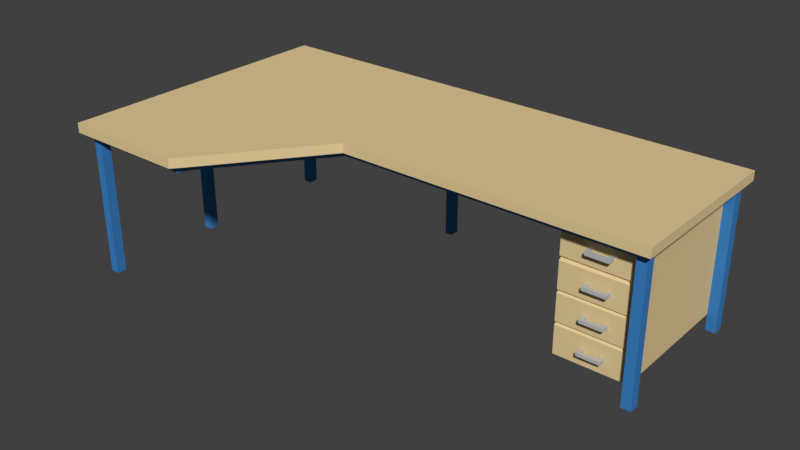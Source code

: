 # Source: TISCH_21.blend  (saved by Blender 2.79.0; exported with 4.5.12 LTS)
import bpy
from mathutils import Matrix  # noqa: F401  (used for matrix-valued properties, if any)

bpy.ops.wm.read_factory_settings(use_empty=True)
scene = bpy.context.scene
scene.name = 'Scene'

# ---- collections
col_collection_1 = bpy.data.collections.new('Collection 1'); scene.collection.children.link(col_collection_1)

# ---- materials (node trees are filled in below, after node groups)
mat_material_001 = bpy.data.materials.new('Material.001')
mat_material_001.alpha_threshold = 0.0
mat_material_001.use_transparent_shadow = False
mat_material_001.diffuse_color = (0.8, 0.6154, 0.3258, 1.0)
mat_material_001.roughness = 0.5
mat_material_002 = bpy.data.materials.new('Material.002')
mat_material_002.alpha_threshold = 0.0
mat_material_002.use_transparent_shadow = False
mat_material_002.diffuse_color = (0.0851, 0.1266, 0.233, 1.0)
mat_material_002.roughness = 0.5
mat_material_003 = bpy.data.materials.new('Material.003')
mat_material_003.alpha_threshold = 0.0
mat_material_003.use_transparent_shadow = False
mat_material_003.diffuse_color = (0.04667, 0.2195, 0.5583, 1.0)
mat_material_003.roughness = 0.5
mat_material_004 = bpy.data.materials.new('Material.004')
mat_material_004.alpha_threshold = 0.0
mat_material_004.use_transparent_shadow = False
mat_material_004.diffuse_color = (0.5071, 0.5071, 0.5071, 1.0)
mat_material_004.roughness = 0.5

# ---- material node trees

# ---- world
world_world = bpy.data.worlds.new('World'); scene.world = world_world
world_world.color = (0.05088, 0.05088, 0.05088)
world_world.use_sun_shadow = False
world_world.sun_shadow_jitter_overblur = 0.0
world_world.cycles.sampling_method = 'MANUAL'

# ---- meshes
me_cube_002 = bpy.data.meshes.new('Cube.002')
me_cube_002.from_pydata([(-4.366, -2.913, 0.6773), (-4.366, -2.913, 0.8393), (-4.366, -0.1878, 0.6773), (-4.366, -0.1878, 0.8393), (4.228, -2.913, 0.6773), (4.228, -2.913, 0.8393), (4.228, -0.1878, 0.6773), (4.228, -0.1878, 0.8393), (-4.211, -0.1878, 0.6773), (-4.211, -0.1878, 0.8393), (-4.366, -4.787, 0.8393), (-4.211, -2.913, 0.8393), (4.062, -0.1878, 0.8393), (4.062, -2.913, 0.6773), (4.062, -0.1878, 0.6773), (4.062, -2.913, 0.8393), (-4.366, -2.747, 0.6773), (-4.366, -2.747, 0.8393), (4.228, -2.747, 0.6773), (4.228, -2.747, 0.8393), (-4.211, -2.747, 0.8393), (-4.211, -2.747, 0.6773), (4.062, -2.747, 0.8393), (4.062, -2.747, 0.6773), (-4.366, -0.3644, 0.8393), (4.228, -0.3644, 0.6773), (-4.366, -0.3644, 0.6773), (4.228, -0.3644, 0.8393), (-4.211, -0.3644, 0.8393), (-4.211, -0.3644, 0.6773), (4.062, -0.3644, 0.8393), (4.062, -0.3644, 0.6773), (-4.366, -2.747, 0.5407), (-4.366, -2.913, 0.5407), (-4.211, -0.1878, 0.5407), (-4.366, -0.1878, 0.5407), (4.228, -0.3644, 0.5407), (4.228, -0.1878, 0.5407), (4.062, -2.913, 0.5407), (4.228, -2.913, 0.5407), (4.062, -0.1878, 0.5407), (-4.211, -2.913, 0.5407), (-4.211, -2.747, 0.5407), (4.062, -2.747, 0.5407), (-4.366, -0.3644, 0.5407), (4.228, -2.747, 0.5407), (-4.211, -0.3644, 0.5407), (4.062, -0.3644, 0.5407), (-4.366, -2.747, -1.794), (-4.366, -2.913, -1.794), (-4.211, -0.1878, -1.794), (-4.366, -0.1878, -1.794), (4.228, -0.3644, -1.794), (4.228, -0.1878, -1.794), (4.062, -2.913, -1.794), (4.228, -2.913, -1.794), (-4.211, -2.913, -1.794), (-4.211, -2.747, -1.794), (4.062, -0.1878, -1.794), (4.062, -2.747, -1.794), (4.228, -2.747, -1.794), (-4.366, -0.3644, -1.794), (-4.211, -0.3644, -1.794), (4.062, -0.3644, -1.794), (-0.9032, -0.1878, 0.6773), (-0.9032, -2.913, 0.8393), (-0.9032, -0.1878, 0.8393), (-0.9032, -2.913, 0.6773), (-0.9032, -2.747, 0.6773), (-0.9032, -2.747, 0.8393), (-0.9032, -0.3644, 0.8393), (-0.9032, -0.3644, 0.6773), (-0.9032, -0.1878, 0.5407), (-0.9032, -2.913, 0.5407), (-0.9032, -2.747, 0.5407), (-0.9032, -0.3644, 0.5407), (-4.366, -4.955, 0.6773), (-4.366, -4.955, 0.8393), (-4.211, -4.955, 0.8393), (-4.211, -4.955, 0.6773), (-2.391, -4.955, 0.8393), (-4.366, -4.955, 0.5407), (-4.211, -4.955, 0.5407), (-2.391, -4.955, 0.6773), (-2.391, -4.955, 0.5407), (-4.366, -4.787, 0.6773), (-4.211, -4.787, 0.5407), (-2.321, -4.787, 0.5407), (-4.366, -4.787, 0.5407), (-4.211, -4.787, 0.8393), (-2.321, -4.787, 0.8393), (-2.321, -4.787, 0.6773), (-4.366, -4.955, -1.808), (-4.211, -4.955, -1.808), (-4.211, -4.787, -1.808), (-4.366, -4.787, -1.808), (-0.7769, -0.1878, 0.8393), (-0.7769, -2.913, 0.6773), (-0.7769, -2.747, 0.8393), (-0.7769, -0.3644, 0.8393), (-0.7769, -2.913, 0.5407), (-0.7769, -0.1878, 0.6773), (-0.7769, -2.913, 0.8393), (-0.7769, -2.747, 0.6773), (-0.7769, -0.3644, 0.6773), (-0.7769, -0.1878, 0.5407), (-0.7769, -2.747, 0.5407), (-0.7769, -0.3644, 0.5407), (-0.7769, -0.1878, -1.797), (-0.9032, -0.1878, -1.797), (-0.7769, -0.3644, -1.797), (-0.9032, -0.3644, -1.797), (2.845, -0.1878, 0.8393), (2.845, -2.913, 0.6773), (2.845, -2.747, 0.8393), (2.845, -0.3644, 0.8393), (2.845, -2.913, 0.5407), (2.845, -0.1878, 0.6773), (2.845, -2.913, 0.8393), (2.845, -2.747, 0.6773), (2.845, -0.3644, 0.6773), (2.845, -0.1878, 0.5407), (2.845, -2.747, 0.5407), (2.845, -0.3644, 0.5407), (4.062, -2.747, -1.516), (4.062, -0.3644, -1.516), (2.845, -2.747, -1.516), (2.845, -0.3644, -1.516), (2.845, -2.707, -1.002), (2.845, -2.707, -0.4875), (2.845, -2.707, 0.02659), (4.062, -2.707, 0.02659), (4.062, -2.707, -0.4875), (4.062, -2.707, -1.002), (2.845, -0.3644, 0.02659), (2.845, -0.3644, -0.4875), (2.845, -0.3644, -1.002), (4.062, -0.3644, -1.002), (4.062, -0.3644, -0.4875), (4.062, -0.3644, 0.02659), (2.845, -2.747, -0.006315), (4.062, -2.747, -0.006316), (2.845, -0.3644, -0.006316), (4.062, -0.3644, -0.006315), (2.845, -2.747, -0.5204), (4.062, -2.747, -0.5204), (2.845, -0.3644, -0.5204), (4.062, -0.3644, -0.5204), (4.062, -2.747, -1.035), (2.845, -0.3644, -1.035), (2.845, -2.747, -1.035), (4.062, -0.3644, -1.035), (2.845, -2.747, 0.06884), (4.062, -0.3644, 0.06884), (4.062, -2.747, 0.06884), (2.845, -0.3644, 0.06884), (4.062, -2.747, -0.4617), (2.845, -0.3644, -0.4617), (2.845, -2.747, -0.4617), (4.062, -0.3644, -0.4617), (4.062, -2.747, -0.9759), (2.845, -0.3644, -0.9759), (2.845, -2.747, -0.9759), (4.062, -0.3644, -0.9759), (3.342, -2.873, -0.7738), (3.342, -2.873, -0.7188), (3.342, -2.818, -0.7738), (3.342, -2.818, -0.7188), (3.616, -2.873, -0.7738), (3.616, -2.873, -0.7188), (3.616, -2.818, -0.7738), (3.616, -2.818, -0.7188), (3.283, -2.818, -0.7738), (3.283, -2.873, -0.7738), (3.283, -2.873, -0.7188), (3.283, -2.818, -0.7188), (3.674, -2.818, -0.7188), (3.674, -2.818, -0.7738), (3.674, -2.873, -0.7738), (3.674, -2.873, -0.7188), (3.342, -2.68, -0.7188), (3.342, -2.68, -0.7738), (3.616, -2.68, -0.7188), (3.616, -2.68, -0.7738), (3.283, -2.68, -0.7188), (3.283, -2.68, -0.7738), (3.674, -2.68, -0.7188), (3.674, -2.68, -0.7738), (3.342, -2.873, -0.2628), (3.342, -2.873, -0.2078), (3.342, -2.818, -0.2628), (3.342, -2.818, -0.2078), (3.616, -2.873, -0.2628), (3.616, -2.873, -0.2078), (3.616, -2.818, -0.2628), (3.616, -2.818, -0.2078), (3.283, -2.818, -0.2628), (3.283, -2.873, -0.2628), (3.283, -2.873, -0.2078), (3.283, -2.818, -0.2078), (3.674, -2.818, -0.2078), (3.674, -2.818, -0.2628), (3.674, -2.873, -0.2628), (3.674, -2.873, -0.2078), (3.342, -2.68, -0.2078), (3.342, -2.68, -0.2628), (3.616, -2.68, -0.2078), (3.616, -2.68, -0.2628), (3.283, -2.68, -0.2078), (3.283, -2.68, -0.2628), (3.674, -2.68, -0.2078), (3.674, -2.68, -0.2628), (3.342, -2.873, 0.276), (3.342, -2.873, 0.331), (3.342, -2.818, 0.276), (3.342, -2.818, 0.331), (3.616, -2.873, 0.276), (3.616, -2.873, 0.331), (3.616, -2.818, 0.276), (3.616, -2.818, 0.331), (3.283, -2.818, 0.276), (3.283, -2.873, 0.276), (3.283, -2.873, 0.331), (3.283, -2.818, 0.331), (3.674, -2.818, 0.331), (3.674, -2.818, 0.276), (3.674, -2.873, 0.276), (3.674, -2.873, 0.331), (3.342, -2.68, 0.331), (3.342, -2.68, 0.276), (3.616, -2.68, 0.331), (3.616, -2.68, 0.276), (3.283, -2.68, 0.331), (3.283, -2.68, 0.276), (3.674, -2.68, 0.331), (3.674, -2.68, 0.276), (3.342, -2.873, -1.308), (3.342, -2.873, -1.253), (3.342, -2.818, -1.308), (3.342, -2.818, -1.253), (3.616, -2.873, -1.308), (3.616, -2.873, -1.253), (3.616, -2.818, -1.308), (3.616, -2.818, -1.253), (3.283, -2.818, -1.308), (3.283, -2.873, -1.308), (3.283, -2.873, -1.253), (3.283, -2.818, -1.253), (3.674, -2.818, -1.253), (3.674, -2.818, -1.308), (3.674, -2.873, -1.308), (3.674, -2.873, -1.253), (3.342, -2.68, -1.253), (3.342, -2.68, -1.308), (3.616, -2.68, -1.253), (3.616, -2.68, -1.308), (3.283, -2.68, -1.253), (3.283, -2.68, -1.308), (3.674, -2.68, -1.253), (3.674, -2.68, -1.308), (4.226, -3.086, 0.8393), (4.226, -3.086, 0.6773), (4.104, -3.086, 0.6773), (2.888, -3.086, 0.6773), (4.104, -3.086, 0.8393), (-0.7342, -3.086, 0.8393), (-0.7943, -3.086, 0.8393), (-0.7943, -3.086, 0.6773), (-4.368, -5.128, 0.6773), (-4.368, -5.128, 0.8393), (-4.168, -5.128, 0.8393), (-4.168, -5.128, 0.6773), (-2.348, -5.128, 0.8393), (-2.348, -5.128, 0.6773), (-2.213, -4.961, 0.8393), (-2.213, -4.961, 0.6773), (-0.7342, -3.086, 0.6773), (2.888, -3.086, 0.8393), (4.34, -0.1882, 0.8393), (4.34, -0.1882, 0.6773), (4.34, -0.3647, 0.6773), (4.34, -2.747, 0.8393), (4.34, -2.913, 0.8393), (4.34, -2.913, 0.6773), (4.34, -2.747, 0.6773), (4.34, -0.3647, 0.8393), (4.338, -3.087, 0.8393), (4.338, -3.087, 0.6773), (-4.498, -2.747, 0.6773), (-4.498, -2.913, 0.6773), (-4.498, -2.913, 0.8393), (-4.498, -0.3641, 0.8393), (-4.498, -0.1875, 0.8393), (-4.498, -0.1875, 0.6773), (-4.498, -4.787, 0.8393), (-4.498, -4.787, 0.6773), (-4.498, -4.955, 0.6773), (-4.498, -0.3641, 0.6773), (-4.498, -2.747, 0.8393), (-4.498, -4.955, 0.8393), (-4.5, -5.128, 0.6773), (-4.5, -5.128, 0.8393), (-4.366, -0.09462, 0.8393), (-4.366, -0.09462, 0.6773), (-4.211, -0.09462, 0.6773), (4.062, -0.09462, 0.8393), (4.228, -0.09462, 0.8393), (4.228, -0.09462, 0.6773), (-0.9032, -0.09462, 0.6773), (-4.211, -0.09462, 0.8393), (2.845, -0.09462, 0.8393), (4.062, -0.09462, 0.6773), (-0.7768, -0.09462, 0.6773), (-0.9032, -0.09462, 0.8393), (-0.7768, -0.09462, 0.8393), (2.845, -0.09462, 0.6773), (4.34, -0.09497, 0.8393), (4.34, -0.09497, 0.6773), (-4.498, -0.09435, 0.8393), (-4.498, -0.09435, 0.6773)], [], [(16, 0, 289, 288), (3, 9, 309, 302), (27, 19, 281, 285), (90, 89, 78, 80), (71, 29, 46, 75), (20, 17, 1, 11), (69, 20, 11, 65), (16, 26, 44, 32), (86, 82, 93, 94), (101, 64, 308, 312), (79, 83, 273, 271), (19, 22, 15, 5), (23, 43, 47, 31), (96, 112, 310, 314), (120, 119, 23, 31), (27, 30, 22, 19), (117, 14, 40, 121), (70, 28, 20, 69), (28, 24, 17, 20), (2, 8, 34, 35), (25, 6, 279, 280), (17, 24, 291, 298), (7, 27, 285, 278), (29, 21, 42, 46), (9, 3, 24, 28), (66, 9, 28, 70), (4, 13, 38, 39), (7, 12, 30, 27), (26, 2, 35, 44), (1, 17, 298, 290), (36, 47, 63, 52), (42, 41, 56, 57), (122, 43, 38, 116), (44, 46, 42, 32), (47, 36, 45, 43), (47, 40, 58, 63), (41, 33, 49, 56), (121, 40, 47, 123), (10, 1, 290, 294), (119, 122, 43, 23), (86, 87, 84, 82), (6, 25, 36, 37), (14, 6, 37, 40), (0, 16, 32, 33), (18, 4, 39, 45), (25, 18, 45, 36), (59, 60, 55, 54), (48, 57, 56, 49), (58, 53, 52, 63), (51, 50, 62, 61), (46, 44, 61, 62), (33, 32, 48, 49), (32, 42, 57, 48), (40, 37, 53, 58), (35, 34, 50, 51), (43, 45, 60, 59), (38, 43, 59, 54), (37, 36, 52, 53), (39, 38, 54, 55), (44, 35, 51, 61), (45, 39, 55, 60), (34, 46, 62, 50), (21, 68, 74, 42), (97, 67, 73, 100), (34, 72, 75, 46), (42, 74, 73, 41), (96, 66, 70, 99), (99, 70, 69, 98), (8, 64, 72, 34), (29, 71, 68, 21), (112, 12, 305, 310), (91, 67, 267, 275), (98, 69, 65, 102), (104, 71, 75, 107), (26, 16, 288, 297), (90, 80, 272, 274), (83, 79, 82, 84), (79, 76, 81, 82), (65, 90, 274, 266), (85, 88, 81, 76), (89, 10, 77, 78), (87, 91, 83, 84), (73, 67, 91, 87), (11, 1, 10, 89), (0, 33, 88, 85), (102, 65, 266, 265), (41, 73, 87, 86), (268, 269, 301, 300), (33, 41, 86, 88), (65, 11, 89, 90), (95, 94, 93, 92), (82, 81, 92, 93), (88, 86, 94, 95), (81, 88, 95, 92), (120, 104, 107, 123), (114, 98, 102, 118), (97, 113, 263, 276), (115, 99, 98, 114), (112, 96, 99, 115), (113, 97, 100, 116), (68, 103, 106, 74), (75, 72, 109, 111), (74, 106, 100, 73), (64, 101, 105, 72), (71, 104, 103, 68), (12, 7, 306, 305), (109, 108, 110, 111), (72, 105, 108, 109), (105, 107, 110, 108), (107, 75, 111, 110), (13, 113, 116, 38), (12, 112, 115, 30), (30, 115, 114, 22), (113, 13, 262, 263), (22, 114, 118, 15), (31, 47, 123, 120), (103, 119, 122, 106), (105, 121, 123, 107), (106, 122, 116, 100), (101, 117, 121, 105), (104, 120, 119, 103), (293, 292, 318, 319), (119, 120, 123, 122), (150, 126, 124, 148), (150, 149, 127, 126), (151, 125, 127, 149), (151, 148, 124, 125), (124, 126, 127, 125), (153, 154, 131, 139), (159, 156, 132, 138), (163, 160, 133, 137), (153, 139, 134, 155), (159, 138, 135, 157), (163, 137, 136, 161), (152, 155, 134, 130), (158, 157, 135, 129), (162, 161, 136, 128), (152, 130, 131, 154), (158, 129, 132, 156), (162, 128, 133, 160), (130, 140, 141, 131), (130, 134, 142, 140), (139, 143, 142, 134), (139, 131, 141, 143), (129, 144, 145, 132), (129, 135, 146, 144), (138, 147, 146, 135), (138, 132, 145, 147), (137, 133, 148, 151), (137, 151, 149, 136), (128, 136, 149, 150), (128, 150, 148, 133), (122, 152, 154, 43), (122, 123, 155, 152), (47, 153, 155, 123), (47, 43, 154, 153), (140, 158, 156, 141), (140, 142, 157, 158), (143, 159, 157, 142), (143, 141, 156, 159), (144, 162, 160, 145), (144, 146, 161, 162), (147, 163, 161, 146), (147, 145, 160, 163), (165, 167, 175, 174), (166, 167, 171, 170), (172, 175, 184, 185), (168, 169, 165, 164), (166, 170, 168, 164), (171, 167, 165, 169), (173, 174, 175, 172), (177, 176, 179, 178), (166, 164, 173, 172), (169, 168, 178, 179), (168, 170, 177, 178), (170, 171, 182, 183), (164, 165, 174, 173), (171, 169, 179, 176), (183, 182, 186, 187), (180, 181, 185, 184), (175, 167, 180, 184), (171, 176, 186, 182), (176, 177, 187, 186), (166, 172, 185, 181), (167, 166, 181, 180), (177, 170, 183, 187), (189, 191, 199, 198), (190, 191, 195, 194), (196, 199, 208, 209), (192, 193, 189, 188), (190, 194, 192, 188), (195, 191, 189, 193), (197, 198, 199, 196), (201, 200, 203, 202), (190, 188, 197, 196), (193, 192, 202, 203), (192, 194, 201, 202), (194, 195, 206, 207), (188, 189, 198, 197), (195, 193, 203, 200), (207, 206, 210, 211), (204, 205, 209, 208), (199, 191, 204, 208), (195, 200, 210, 206), (200, 201, 211, 210), (190, 196, 209, 205), (191, 190, 205, 204), (201, 194, 207, 211), (213, 215, 223, 222), (214, 215, 219, 218), (220, 223, 232, 233), (216, 217, 213, 212), (214, 218, 216, 212), (219, 215, 213, 217), (221, 222, 223, 220), (225, 224, 227, 226), (214, 212, 221, 220), (217, 216, 226, 227), (216, 218, 225, 226), (218, 219, 230, 231), (212, 213, 222, 221), (219, 217, 227, 224), (231, 230, 234, 235), (228, 229, 233, 232), (223, 215, 228, 232), (219, 224, 234, 230), (224, 225, 235, 234), (214, 220, 233, 229), (215, 214, 229, 228), (225, 218, 231, 235), (237, 239, 247, 246), (238, 239, 243, 242), (244, 247, 256, 257), (240, 241, 237, 236), (238, 242, 240, 236), (243, 239, 237, 241), (245, 246, 247, 244), (249, 248, 251, 250), (238, 236, 245, 244), (241, 240, 250, 251), (240, 242, 249, 250), (242, 243, 254, 255), (236, 237, 246, 245), (243, 241, 251, 248), (255, 254, 258, 259), (252, 253, 257, 256), (247, 239, 252, 256), (243, 248, 258, 254), (248, 249, 259, 258), (238, 244, 257, 253), (239, 238, 253, 252), (249, 242, 255, 259), (261, 260, 264, 262), (276, 265, 266, 267), (271, 270, 269, 268), (273, 272, 270, 271), (275, 274, 272, 273), (267, 266, 274, 275), (263, 277, 265, 276), (262, 264, 277, 263), (83, 91, 275, 273), (5, 15, 264, 260), (78, 77, 269, 270), (118, 102, 265, 277), (4, 18, 284, 283), (76, 79, 271, 268), (13, 4, 261, 262), (80, 78, 270, 272), (15, 118, 277, 264), (67, 97, 276, 267), (284, 281, 282, 283), (280, 285, 281, 284), (279, 278, 285, 280), (283, 282, 286, 287), (18, 25, 280, 284), (260, 261, 287, 286), (19, 5, 282, 281), (261, 4, 283, 287), (5, 260, 286, 282), (2, 293, 319, 303), (297, 291, 292, 293), (289, 290, 298, 288), (288, 298, 291, 297), (294, 295, 296, 299), (299, 296, 300, 301), (290, 289, 295, 294), (76, 268, 300, 296), (77, 10, 294, 299), (269, 77, 299, 301), (2, 26, 297, 293), (24, 3, 292, 291), (0, 85, 295, 289), (64, 8, 304, 308), (85, 76, 296, 295), (311, 305, 306, 307), (303, 302, 309, 304), (315, 310, 305, 311), (304, 309, 313, 308), (308, 313, 314, 312), (312, 314, 310, 315), (307, 306, 316, 317), (302, 303, 319, 318), (292, 3, 302, 318), (6, 14, 311, 307), (9, 66, 313, 309), (117, 101, 312, 315), (7, 278, 316, 306), (66, 96, 314, 313), (14, 117, 315, 311), (279, 6, 307, 317), (8, 2, 303, 304), (278, 279, 317, 316)])
me_cube_002.polygons.foreach_set('material_index', [0, 0, 0, 0, 2, 0, 0, 2, 2, 0, 0, 0, 2, 0, 0, 0, 2, 0, 0, 2, 0, 0, 0, 2, 0, 0, 2, 0, 2, 0, 2, 2, 2, 2, 2, 2, 2, 2, 0, 2, 2, 2, 2, 2, 2, 2, 2, 2, 2, 2, 2, 2, 2, 2, 2, 2, 2, 2, 2, 2, 2, 2, 2, 2, 2, 2, 0, 0, 2, 0, 0, 0, 0, 2, 0, 0, 2, 2, 0, 2, 0, 2, 2, 0, 2, 0, 2, 0, 2, 0, 2, 2, 2, 2, 2, 0, 0, 0, 0, 2, 2, 2, 2, 2, 0, 0, 2, 2, 2, 2, 2, 0, 0, 0, 0, 2, 2, 2, 2, 2, 0, 0, 0, 0, 0, 0, 0, 0, 0, 0, 0, 0, 0, 0, 0, 0, 0, 0, 0, 0, 0, 0, 0, 0, 0, 0, 0, 0, 0, 0, 0, 0, 0, 0, 0, 0, 0, 0, 0, 0, 0, 0, 0, 0, 3, 3, 3, 3, 3, 3, 3, 3, 3, 3, 3, 3, 3, 3, 3, 3, 3, 3, 3, 3, 3, 3, 3, 3, 3, 3, 3, 3, 3, 3, 3, 3, 3, 3, 3, 3, 3, 3, 3, 3, 3, 3, 3, 3, 3, 3, 3, 3, 3, 3, 3, 3, 3, 3, 3, 3, 3, 3, 3, 3, 3, 3, 3, 3, 3, 3, 3, 3, 3, 3, 3, 3, 3, 3, 3, 3, 3, 3, 3, 3, 3, 3, 3, 3, 3, 3, 3, 3, 0, 0, 0, 0, 0, 0, 0, 0, 0, 0, 0, 0, 0, 0, 0, 0, 0, 0, 0, 0, 0, 0, 0, 0, 0, 0, 0, 0, 0, 0, 0, 0, 0, 0, 0, 0, 0, 0, 0, 0, 0, 0, 0, 0, 0, 0, 0, 0, 0, 0, 0, 0, 0, 0, 0, 0, 0, 0, 0, 0])
me_cube_002.materials.append(mat_material_001)
me_cube_002.materials.append(mat_material_002)
me_cube_002.materials.append(mat_material_003)
me_cube_002.materials.append(mat_material_004)
me_cube_002.use_remesh_preserve_volume = False
me_cube_002.use_remesh_preserve_attributes = False
me_cube_002.use_mirror_vertex_groups = False
me_cube_002.update()

# ---- objects
ob_cube_004 = bpy.data.objects.new('Cube.004', me_cube_002)

# ---- transforms, parenting, visibility, modifiers, constraints
ob_cube_004.location = (0.1886, 0.1086, 0.4506)
ob_cube_004.scale = (0.3339, 0.3339, 0.3339)
ob_cube_004.lineart.crease_threshold = 0.0

# ---- collection membership
col_collection_1.objects.link(ob_cube_004)

# ---- scene / render settings (as saved in the file)
scene.frame_start = 1; scene.frame_end = 250; scene.frame_set(1)
scene.render.engine = 'BLENDER_EEVEE_NEXT'
scene.render.resolution_percentage = 50
scene.render.dither_intensity = 0.0
scene.cycles.use_denoising = False
scene.cycles.samples = 128
scene.cycles.sampling_pattern = 'TABULATED_SOBOL'
scene.cycles.use_adaptive_sampling = False
scene.cycles.use_light_tree = False
scene.cycles.blur_glossy = 0.0
scene.cycles.sample_clamp_indirect = 0.0
scene.view_settings.view_transform = 'Standard'
bpy.context.view_layer.update()

# ---- added for rendering (the .blend has no active camera and no usable light): camera, sun
cam_auto = bpy.data.cameras.new('AutoCamera')
cam_auto.lens = 50.0
cam_auto.sensor_width = 36.0
cam_auto.clip_end = 1000.0
ob_auto_camera = bpy.data.objects.new('AutoCamera', cam_auto)
scene.collection.objects.link(ob_auto_camera)
ob_auto_camera.location = (3.40934, -4.66009, 2.88684)
ob_auto_camera.rotation_euler = (1.09748, -7.21219e-08, 0.694738)
scene.camera = ob_auto_camera
light_auto_sun = bpy.data.lights.new('AutoSun', 'SUN')
light_auto_sun.energy = 3.0
light_auto_sun.angle = 0.0523599
ob_auto_sun = bpy.data.objects.new('AutoSun', light_auto_sun)
scene.collection.objects.link(ob_auto_sun)
ob_auto_sun.rotation_euler = (0.872665, 0.174533, 0.523599)
bpy.context.view_layer.update()
